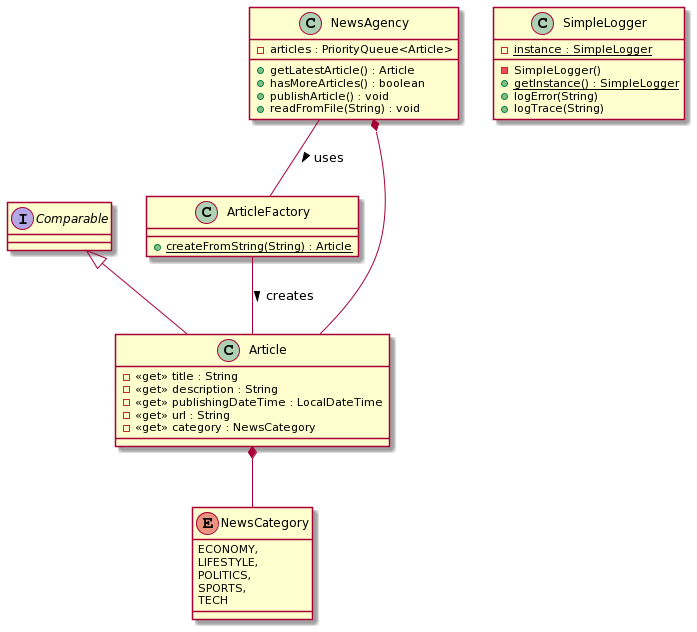

The diagram above was rendered by PlantUML. Its source (embedded in the PNG):
@startuml
interface Comparable

class SimpleLogger {
    {static} - instance : SimpleLogger
    - SimpleLogger()
    {static} + getInstance() : SimpleLogger
    + logError(String)
    + logTrace(String)
}

class NewsAgency {
    - articles : PriorityQueue<Article>
    + getLatestArticle() : Article
    + hasMoreArticles() : boolean
    + publishArticle() : void
    + readFromFile(String) : void
}

class ArticleFactory {
    {static} + createFromString(String) : Article
}

class Article {
    - <<get>> title : String
    - <<get>> description : String
    - <<get>> publishingDateTime : LocalDateTime
    - <<get>> url : String
    - <<get>> category : NewsCategory
}

enum NewsCategory {
    ECONOMY,
    LIFESTYLE,
    POLITICS,
    SPORTS,
    TECH
}

NewsAgency *-- Article
NewsAgency -- ArticleFactory : uses >

ArticleFactory -- Article : creates >
Comparable <|-- Article
Article *-- NewsCategory


/'interface NewsPullSubject {
    + registerObserver(NewsPullObserver) : void
    + unregisterObserver(NewsPullObserver) : void
}

interface NewsPullObserver {
    + update(NewsPullSubject) : void
}

class NewsPortal {
    - observers : NewsPullObserver
    + publishArticle() : void
}

NewsAgency <|-- NewsPortal
NewsPullSubject <|-- NewsPortal
NewsPullObserver <|-- Nerd
NewsPullObserver <|-- SoccerFan
NewsPullObserver <|-- StockInvestor
NewsPortal *-- NewsPullObserver
NewsPortal -- NewsPullObserver : notifies >
NewsPortal -- NewsPullObserver : checks <'/

/'interface NewsPushSubject {
    + registerObserver(NewsPushObserver) : void
    + unregisterObserver(NewsPushObserver) : void
}

interface NewsPushObserver {
    + update(Article) : void
}

class NewsMailOrder {
    - observers : NewsPushObserver
    + publishArticle() : void
}

NewsAgency <|-- NewsMailOrder
NewsPushSubject <|-- NewsMailOrder
NewsPushObserver <|-- CarLover
NewsPushObserver <|-- OctoberSubscriber
NewsPushObserver <|-- YogaMom
NewsMailOrder *-- NewsPushObserver
NewsMailOrder -- NewsPushObserver : notifies >
NewsPushObserver -- Article : checks >'/
@enduml